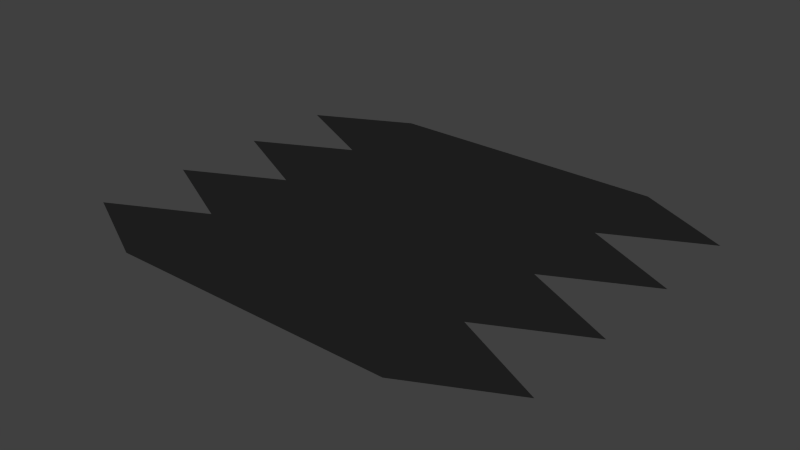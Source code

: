 # Source: Transform_Harmonica.blend  (saved by Blender 2.70.0; exported with 4.5.12 LTS)
import bpy
from mathutils import Matrix  # noqa: F401  (used for matrix-valued properties, if any)

bpy.ops.wm.read_factory_settings(use_empty=True)
scene = bpy.context.scene
scene.name = 'Scene'

# ---- collections
col_collection_1 = bpy.data.collections.new('Collection 1'); scene.collection.children.link(col_collection_1)

# ---- materials (node trees are filled in below, after node groups)
mat_black = bpy.data.materials.new('Black')
mat_black.alpha_threshold = 0.0
mat_black.use_transparent_shadow = False
mat_black.diffuse_color = (0.01739, 0.01739, 0.01739, 1.0)
mat_black.roughness = 0.5
mat_black.line_color = (0.0, 0.0, 0.0, 1.0)
mat_eyes = bpy.data.materials.new('Eyes')
mat_eyes.alpha_threshold = 0.0
mat_eyes.use_transparent_shadow = False
mat_eyes.diffuse_color = (0.8, 0.5058, 0.0, 1.0)
mat_eyes.roughness = 0.5
mat_eyes.line_color = (0.0, 0.0, 0.0, 1.0)

# ---- material node trees

# ---- world
world_world = bpy.data.worlds.new('World'); scene.world = world_world
world_world.color = (0.05088, 0.05088, 0.05088)
world_world.use_sun_shadow = False
world_world.sun_shadow_jitter_overblur = 0.0
world_world.cycles.sampling_method = 'MANUAL'
world_world.cycles.sample_map_resolution = 256

# ---- meshes
me_cube = bpy.data.meshes.new('Cube')
me_cube.from_pydata([(-0.75, 1.0, 0.0), (-5.329e-07, -1.192e-07, 0.0), (2.419e-07, 2.0, 0.0), (0.75, 1.0, 0.0), (0.75, 2.0, 0.0), (0.75, -5.96e-07, 0.0), (-0.75, 3.576e-07, 0.0), (-0.75, 2.0, 0.0), (-1.183e-07, 1.0, 0.0), (-0.375, 1.0, 0.0), (0.375, 1.0, 0.0), (2.695e-08, 1.5, 0.0), (-3.357e-07, 0.5, 0.0), (-0.75, 0.5, 0.0), (0.375, -3.576e-07, 0.0), (0.375, 2.0, 0.0), (0.75, 1.5, 0.0), (0.75, 0.5, 0.0), (-0.375, 2.0, 0.0), (-0.375, 1.192e-07, 0.0), (-0.75, 1.5, 0.0), (-0.375, 0.5, 0.0), (-0.375, 1.5, 0.0), (0.375, 1.5, 0.0), (0.375, 0.5, 0.0), (-0.1875, 1.0, 0.0), (0.5625, 1.0, 0.0), (1.612e-07, 1.75, 0.0), (-4.408e-07, 0.25, 0.0), (-1.25, 0.25, 0.0), (0.5625, -4.768e-07, 0.0), (0.5625, 2.0, 0.0), (1.25, 1.75, 0.0), (1.25, 0.25, 0.0), (-0.5625, 2.0, 0.0), (-0.5625, 2.384e-07, 0.0), (-1.25, 1.75, 0.0), (-0.5625, 1.0, 0.0), (0.1875, 1.0, 0.0), (-8.097e-08, 1.25, 0.0), (-2.476e-07, 0.75, 0.0), (-1.25, 0.75, 0.0), (0.1875, -2.384e-07, 0.0), (0.1875, 2.0, 0.0), (1.25, 1.25, 0.0), (1.25, 0.75, 0.0), (-0.1875, 2.0, 0.0), (-0.1875, 0.0, 0.0), (-1.25, 1.25, 0.0), (-0.625, 0.25, 0.0), (-0.625, 0.75, 0.0), (-0.1875, 0.5, 0.0), (-0.5625, 0.5, 0.0), (-0.625, 1.25, 0.0), (-0.625, 1.75, 0.0), (-0.1875, 1.5, 0.0), (-0.5625, 1.5, 0.0), (0.625, 1.25, 0.0), (0.625, 1.75, 0.0), (0.5625, 1.5, 0.0), (0.1875, 1.5, 0.0), (0.625, 0.25, 0.0), (0.625, 0.75, 0.0), (0.5625, 0.5, 0.0), (0.1875, 0.5, 0.0), (-0.3125, 0.75, 0.0), (-0.9375, 0.25, 0.0), (-0.3125, 0.25, 0.0), (-0.9375, 1.25, 0.0), (0.3125, 1.25, 0.0), (0.3125, 0.25, 0.0), (-0.9375, 0.75, 0.0), (-0.3125, 1.25, 0.0), (-0.3125, 1.75, 0.0), (-0.9375, 1.75, 0.0), (0.9375, 1.25, 0.0), (0.9375, 1.75, 0.0), (0.3125, 1.75, 0.0), (0.9375, 0.25, 0.0), (0.9375, 0.75, 0.0), (0.3125, 0.75, 0.0), (-0.09375, 1.0, 0.0), (0.6562, 1.0, 0.0), (1.9e-07, 1.875, 0.0), (-4.88e-07, 0.125, 0.0), (-1.0, 0.125, 0.0), (0.6562, -4.768e-07, 0.0), (0.6563, 2.0, 0.0), (1.0, 1.875, 0.0), (1.0, 0.125, 0.0), (-0.6562, 2.0, 0.0), (-0.6563, 2.98e-07, 0.0), (-1.0, 1.875, 0.0), (-0.6563, 1.0, 0.0), (0.09375, 1.0, 0.0), (-1.006e-07, 1.125, 0.0), (-1.974e-07, 0.875, 0.0), (-1.0, 0.875, 0.0), (0.09375, -2.384e-07, 0.0), (0.09375, 2.0, 0.0), (1.0, 1.125, 0.0), (1.0, 0.875, 0.0), (-0.09375, 2.0, 0.0), (-0.09375, 0.0, 0.0), (-1.0, 1.125, 0.0), (-0.5, 0.125, 0.0), (-0.5, 0.875, 0.0), (-0.09375, 0.5, 0.0), (-0.4688, 0.5, 0.0), (-0.5, 1.125, 0.0), (-0.5, 1.875, 0.0), (-0.09375, 1.5, 0.0), (-0.4688, 1.5, 0.0), (0.5, 1.125, 0.0), (0.5, 1.875, 0.0), (0.6563, 1.5, 0.0), (0.2813, 1.5, 0.0), (0.5, 0.125, 0.0), (0.5, 0.875, 0.0), (0.6562, 0.5, 0.0), (0.2812, 0.5, 0.0), (-0.2813, 1.0, 0.0), (0.4687, 1.0, 0.0), (9.313e-08, 1.625, 0.0), (-3.912e-07, 0.375, 0.0), (-1.0, 0.375, 0.0), (0.4687, -4.768e-07, 0.0), (0.4688, 2.0, 0.0), (1.0, 1.625, 0.0), (1.0, 0.375, 0.0), (-0.4687, 2.0, 0.0), (-0.4688, 1.788e-07, 0.0), (-1.0, 1.625, 0.0), (-0.4688, 1.0, 0.0), (0.2812, 1.0, 0.0), (-3.725e-09, 1.375, 0.0), (-2.943e-07, 0.625, 0.0), (-1.0, 0.625, 0.0), (0.2812, -2.384e-07, 0.0), (0.2813, 2.0, 0.0), (1.0, 1.375, 0.0), (1.0, 0.625, 0.0), (-0.2812, 2.0, 0.0), (-0.2813, 5.96e-08, 0.0), (-1.0, 1.375, 0.0), (-0.5, 0.375, 0.0), (-0.5, 0.625, 0.0), (-0.2813, 0.5, 0.0), (-0.6563, 0.5, 0.0), (-0.5, 1.375, 0.0), (-0.5, 1.625, 0.0), (-0.2812, 1.5, 0.0), (-0.6562, 1.5, 0.0), (0.5, 1.375, 0.0), (0.5, 1.625, 0.0), (0.4688, 1.5, 0.0), (0.09375, 1.5, 0.0), (0.5, 0.375, 0.0), (0.5, 0.625, 0.0), (0.4687, 0.5, 0.0), (0.09375, 0.5, 0.0), (-0.25, 0.625, 0.0), (-0.25, 0.875, 0.0), (-0.1563, 0.75, 0.0), (-0.4688, 0.75, 0.0), (-0.75, 0.125, 0.0), (-0.75, 0.375, 0.0), (-0.7813, 0.25, 0.0), (-1.094, 0.25, 0.0), (-0.25, 0.125, 0.0), (-0.25, 0.375, 0.0), (-0.1563, 0.25, 0.0), (-0.4688, 0.25, 0.0), (-0.75, 1.125, 0.0), (-0.75, 1.375, 0.0), (-0.7813, 1.25, 0.0), (-1.094, 1.25, 0.0), (0.25, 1.125, 0.0), (0.25, 1.375, 0.0), (0.4688, 1.25, 0.0), (0.1562, 1.25, 0.0), (0.25, 0.125, 0.0), (0.25, 0.375, 0.0), (0.4687, 0.25, 0.0), (0.1562, 0.25, 0.0), (-0.75, 0.625, 0.0), (-0.75, 0.875, 0.0), (-0.7813, 0.75, 0.0), (-1.094, 0.75, 0.0), (-0.25, 1.125, 0.0), (-0.25, 1.375, 0.0), (-0.1563, 1.25, 0.0), (-0.4688, 1.25, 0.0), (-0.25, 1.625, 0.0), (-0.25, 1.875, 0.0), (-0.1562, 1.75, 0.0), (-0.4687, 1.75, 0.0), (-0.75, 1.625, 0.0), (-0.75, 1.875, 0.0), (-0.7812, 1.75, 0.0), (-1.094, 1.75, 0.0), (0.75, 1.125, 0.0), (0.75, 1.375, 0.0), (1.094, 1.25, 0.0), (0.7812, 1.25, 0.0), (0.75, 1.625, 0.0), (0.75, 1.875, 0.0), (1.094, 1.75, 0.0), (0.7813, 1.75, 0.0), (0.25, 1.625, 0.0), (0.25, 1.875, 0.0), (0.4688, 1.75, 0.0), (0.1563, 1.75, 0.0), (0.75, 0.125, 0.0), (0.75, 0.375, 0.0), (1.094, 0.25, 0.0), (0.7812, 0.25, 0.0), (0.75, 0.625, 0.0), (0.75, 0.875, 0.0), (1.094, 0.75, 0.0), (0.7812, 0.75, 0.0), (0.25, 0.625, 0.0), (0.25, 0.875, 0.0), (0.4687, 0.75, 0.0), (0.1562, 0.75, 0.0), (-0.375, 0.625, 0.0), (-0.875, 0.125, 0.0), (-0.375, 0.125, 0.0), (-0.875, 1.125, 0.0), (0.125, 1.125, 0.0), (0.125, 0.125, 0.0), (-0.875, 0.625, 0.0), (-0.375, 1.125, 0.0), (-0.375, 1.625, 0.0), (-0.875, 1.625, 0.0), (0.625, 1.125, 0.0), (0.625, 1.625, 0.0), (0.125, 1.625, 0.0), (0.625, 0.125, 0.0), (0.625, 0.625, 0.0), (0.125, 0.625, 0.0), (-0.125, 0.625, 0.0), (-0.125, 0.875, 0.0), (-0.375, 0.875, 0.0), (-0.625, 0.125, 0.0), (-0.625, 0.375, 0.0), (-0.875, 0.375, 0.0), (-0.125, 0.125, 0.0), (-0.125, 0.375, 0.0), (-0.375, 0.375, 0.0), (-0.625, 1.125, 0.0), (-0.625, 1.375, 0.0), (-0.875, 1.375, 0.0), (0.375, 1.125, 0.0), (0.375, 1.375, 0.0), (0.125, 1.375, 0.0), (0.375, 0.125, 0.0), (0.375, 0.375, 0.0), (0.125, 0.375, 0.0), (-0.625, 0.625, 0.0), (-0.625, 0.875, 0.0), (-0.875, 0.875, 0.0), (-0.125, 1.125, 0.0), (-0.125, 1.375, 0.0), (-0.375, 1.375, 0.0), (-0.125, 1.625, 0.0), (-0.125, 1.875, 0.0), (-0.375, 1.875, 0.0), (-0.625, 1.625, 0.0), (-0.625, 1.875, 0.0), (-0.875, 1.875, 0.0), (0.875, 1.125, 0.0), (0.875, 1.375, 0.0), (0.625, 1.375, 0.0), (0.875, 1.625, 0.0), (0.875, 1.875, 0.0), (0.625, 1.875, 0.0), (0.375, 1.625, 0.0), (0.375, 1.875, 0.0), (0.125, 1.875, 0.0), (0.875, 0.125, 0.0), (0.875, 0.375, 0.0), (0.625, 0.375, 0.0), (0.875, 0.625, 0.0), (0.875, 0.875, 0.0), (0.625, 0.875, 0.0), (0.375, 0.625, 0.0), (0.375, 0.875, 0.0), (0.125, 0.875, 0.0), (-0.4131, 1.158, -0.01847), (-0.2793, 1.158, -0.01847), (-0.4131, 1.606, -0.01847), (-0.2793, 1.606, -0.01847), (0.2793, 1.158, -0.01847), (0.4131, 1.158, -0.01847), (0.2793, 1.606, -0.01847), (0.4131, 1.606, -0.01847)], [], [(225, 147, 21, 146), (226, 91, 6, 85), (227, 143, 19, 105), (228, 93, 0, 104), (229, 94, 8, 95), (230, 98, 1, 84), (231, 148, 13, 137), (232, 121, 9, 109), (233, 151, 22, 150), (234, 152, 20, 132), (235, 122, 10, 113), (236, 155, 23, 154), (237, 156, 11, 123), (238, 126, 14, 117), (239, 159, 24, 158), (240, 160, 12, 136), (241, 107, 51, 161), (242, 163, 65, 162), (243, 164, 50, 106), (244, 131, 35, 165), (245, 167, 66, 166), (246, 168, 29, 125), (247, 103, 47, 169), (248, 171, 67, 170), (249, 172, 49, 145), (250, 133, 37, 173), (251, 175, 68, 174), (252, 176, 48, 144), (253, 134, 38, 177), (254, 179, 69, 178), (255, 180, 39, 135), (256, 138, 42, 181), (257, 183, 70, 182), (258, 184, 28, 124), (259, 108, 52, 185), (260, 187, 71, 186), (261, 188, 41, 97), (262, 81, 25, 189), (263, 191, 72, 190), (264, 192, 53, 149), (265, 111, 55, 193), (266, 195, 73, 194), (267, 196, 54, 110), (268, 112, 56, 197), (269, 199, 74, 198), (270, 200, 36, 92), (271, 82, 26, 201), (272, 203, 75, 202), (273, 204, 57, 153), (274, 115, 59, 205), (275, 207, 76, 206), (276, 208, 58, 114), (277, 116, 60, 209), (278, 211, 77, 210), (279, 212, 27, 83), (280, 86, 30, 213), (281, 215, 78, 214), (282, 216, 61, 157), (283, 119, 63, 217), (284, 219, 79, 218), (285, 220, 62, 118), (286, 120, 64, 221), (287, 223, 80, 222), (288, 224, 40, 96), (161, 51, 147, 225), (65, 161, 225, 164), (164, 225, 146, 50), (165, 35, 91, 226), (66, 165, 226, 168), (168, 226, 85, 29), (169, 47, 143, 227), (67, 169, 227, 172), (172, 227, 105, 49), (173, 37, 93, 228), (68, 173, 228, 176), (176, 228, 104, 48), (177, 38, 94, 229), (69, 177, 229, 180), (180, 229, 95, 39), (181, 42, 98, 230), (70, 181, 230, 184), (184, 230, 84, 28), (185, 52, 148, 231), (71, 185, 231, 188), (188, 231, 137, 41), (189, 25, 121, 232), (72, 189, 232, 192), (192, 232, 109, 53), (193, 55, 151, 233), (73, 193, 233, 196), (196, 233, 150, 54), (197, 56, 152, 234), (74, 197, 234, 200), (200, 234, 132, 36), (201, 26, 122, 235), (75, 201, 235, 204), (204, 235, 113, 57), (205, 59, 155, 236), (76, 205, 236, 208), (208, 236, 154, 58), (209, 60, 156, 237), (77, 209, 237, 212), (212, 237, 123, 27), (213, 30, 126, 238), (78, 213, 238, 216), (216, 238, 117, 61), (217, 63, 159, 239), (79, 217, 239, 220), (220, 239, 158, 62), (221, 64, 160, 240), (80, 221, 240, 224), (224, 240, 136, 40), (136, 12, 107, 241), (40, 136, 241, 163), (163, 241, 161, 65), (96, 40, 163, 242), (8, 96, 242, 81), (81, 242, 162, 25), (162, 65, 164, 243), (25, 162, 243, 121), (121, 243, 106, 9), (105, 19, 131, 244), (49, 105, 244, 167), (167, 244, 165, 66), (145, 49, 167, 245), (21, 145, 245, 108), (108, 245, 166, 52), (166, 66, 168, 246), (52, 166, 246, 148), (148, 246, 125, 13), (84, 1, 103, 247), (28, 84, 247, 171), (171, 247, 169, 67), (124, 28, 171, 248), (12, 124, 248, 107), (107, 248, 170, 51), (170, 67, 172, 249), (51, 170, 249, 147), (147, 249, 145, 21), (109, 9, 133, 250), (53, 109, 250, 175), (175, 250, 173, 68), (149, 53, 175, 251), (22, 149, 251, 112), (112, 251, 174, 56), (174, 68, 176, 252), (56, 174, 252, 152), (152, 252, 144, 20), (113, 10, 134, 253), (57, 113, 253, 179), (179, 253, 177, 69), (153, 57, 179, 254), (23, 153, 254, 116), (116, 254, 178, 60), (178, 69, 180, 255), (60, 178, 255, 156), (156, 255, 135, 11), (117, 14, 138, 256), (61, 117, 256, 183), (183, 256, 181, 70), (157, 61, 183, 257), (24, 157, 257, 120), (120, 257, 182, 64), (182, 70, 184, 258), (64, 182, 258, 160), (160, 258, 124, 12), (146, 21, 108, 259), (50, 146, 259, 187), (187, 259, 185, 71), (106, 50, 187, 260), (9, 106, 260, 133), (133, 260, 186, 37), (186, 71, 188, 261), (37, 186, 261, 93), (93, 261, 97, 0), (95, 8, 81, 262), (39, 95, 262, 191), (191, 262, 189, 72), (135, 39, 191, 263), (11, 135, 263, 111), (111, 263, 190, 55), (190, 72, 192, 264), (55, 190, 264, 151), (151, 264, 149, 22), (123, 11, 111, 265), (27, 123, 265, 195), (195, 265, 193, 73), (83, 27, 195, 266), (2, 83, 266, 102), (102, 266, 194, 46), (194, 73, 196, 267), (46, 194, 267, 142), (142, 267, 110, 18), (150, 22, 112, 268), (54, 150, 268, 199), (199, 268, 197, 74), (110, 54, 199, 269), (18, 110, 269, 130), (130, 269, 198, 34), (198, 74, 200, 270), (34, 198, 270, 90), (270, 92, 7), (100, 3, 82, 271), (44, 100, 271, 203), (203, 271, 201, 75), (140, 44, 203, 272), (16, 140, 272, 115), (115, 272, 202, 59), (202, 75, 204, 273), (59, 202, 273, 155), (155, 273, 153, 23), (128, 16, 115, 274), (32, 128, 274, 207), (207, 274, 205, 76), (88, 32, 207, 275), (4, 88, 275, 87), (87, 275, 206, 31), (206, 76, 208, 276), (31, 206, 276, 127), (127, 276, 114, 15), (154, 23, 116, 277), (58, 154, 277, 211), (211, 277, 209, 77), (114, 58, 211, 278), (15, 114, 278, 139), (139, 278, 210, 43), (210, 77, 212, 279), (43, 210, 279, 99), (99, 279, 83, 2), (5, 86, 280), (33, 89, 280, 215), (215, 280, 213, 78), (129, 33, 215, 281), (17, 129, 281, 119), (119, 281, 214, 63), (214, 78, 216, 282), (63, 214, 282, 159), (159, 282, 157, 24), (141, 17, 119, 283), (45, 141, 283, 219), (219, 283, 217, 79), (101, 45, 219, 284), (3, 101, 284, 82), (82, 284, 218, 26), (218, 79, 220, 285), (26, 218, 285, 122), (122, 285, 118, 10), (158, 24, 120, 286), (62, 158, 286, 223), (223, 286, 221, 80), (118, 62, 223, 287), (10, 118, 287, 134), (134, 287, 222, 38), (222, 80, 224, 288), (38, 222, 288, 94), (94, 288, 96, 8), (289, 291, 292, 290), (293, 295, 296, 294), (90, 270, 7), (89, 5, 280)])
me_cube.polygons.foreach_set('material_index', [0, 0, 0, 0, 0, 0, 0, 0, 0, 0, 0, 0, 0, 0, 0, 0, 0, 0, 0, 0, 0, 0, 0, 0, 0, 0, 0, 0, 0, 0, 0, 0, 0, 0, 0, 0, 0, 0, 0, 0, 0, 0, 0, 0, 0, 0, 0, 0, 0, 0, 0, 0, 0, 0, 0, 0, 0, 0, 0, 0, 0, 0, 0, 0, 0, 0, 0, 0, 0, 0, 0, 0, 0, 0, 0, 0, 0, 0, 0, 0, 0, 0, 0, 0, 0, 0, 0, 0, 0, 0, 0, 0, 0, 0, 0, 0, 0, 0, 0, 0, 0, 0, 0, 0, 0, 0, 0, 0, 0, 0, 0, 0, 0, 0, 0, 0, 0, 0, 0, 0, 0, 0, 0, 0, 0, 0, 0, 0, 0, 0, 0, 0, 0, 0, 0, 0, 0, 0, 0, 0, 0, 0, 0, 0, 0, 0, 0, 0, 0, 0, 0, 0, 0, 0, 0, 0, 0, 0, 0, 0, 0, 0, 0, 0, 0, 0, 0, 0, 0, 0, 0, 0, 0, 0, 0, 0, 0, 0, 0, 0, 0, 0, 0, 0, 0, 0, 0, 0, 0, 0, 0, 0, 0, 0, 0, 0, 0, 0, 0, 0, 0, 0, 0, 0, 0, 0, 0, 0, 0, 0, 0, 0, 0, 0, 0, 0, 0, 0, 0, 0, 0, 0, 0, 0, 0, 0, 0, 0, 0, 0, 0, 0, 0, 0, 0, 0, 0, 0, 0, 0, 0, 0, 0, 0, 0, 0, 0, 0, 0, 0, 0, 0, 0, 0, 0, 0, 1, 1, 0, 0])
me_cube.materials.append(mat_black)
me_cube.materials.append(mat_eyes)
me_cube.use_remesh_preserve_volume = False
me_cube.use_remesh_preserve_attributes = False
me_cube.use_mirror_vertex_groups = False
me_cube.update()

# ---- objects
ob_cube = bpy.data.objects.new('Cube', me_cube)

# ---- transforms, parenting, visibility, modifiers, constraints
ob_cube.location = (0.0, 0.0, 0.0)
ob_cube.lock_rotations_4d = False
ob_cube.empty_display_type = 'ARROWS'
ob_cube.lineart.crease_threshold = 0.0

# ---- collection membership
col_collection_1.objects.link(ob_cube)

# ---- scene / render settings (as saved in the file)
scene.frame_start = 1; scene.frame_end = 250; scene.frame_set(1)
scene.render.engine = 'BLENDER_EEVEE_NEXT'
scene.render.resolution_percentage = 50
scene.render.dither_intensity = 0.0
scene.cycles.use_denoising = False
scene.cycles.samples = 10
scene.cycles.sampling_pattern = 'TABULATED_SOBOL'
scene.cycles.light_sampling_threshold = 0.0
scene.cycles.use_adaptive_sampling = False
scene.cycles.use_light_tree = False
scene.cycles.blur_glossy = 0.0
scene.cycles.volume_bounces = 1
scene.cycles.pixel_filter_type = 'GAUSSIAN'
scene.cycles.sample_clamp_indirect = 0.0
scene.view_settings.view_transform = 'Standard'
bpy.context.view_layer.update()

# ---- added for rendering (the .blend has no active camera and no usable light): camera, sun
cam_auto = bpy.data.cameras.new('AutoCamera')
cam_auto.lens = 50.0
cam_auto.sensor_width = 36.0
cam_auto.clip_end = 1000.0
ob_auto_camera = bpy.data.objects.new('AutoCamera', cam_auto)
scene.collection.objects.link(ob_auto_camera)
ob_auto_camera.location = (2.96221, -2.55466, 2.36054)
ob_auto_camera.rotation_euler = (1.09748, -7.21219e-08, 0.694738)
scene.camera = ob_auto_camera
light_auto_sun = bpy.data.lights.new('AutoSun', 'SUN')
light_auto_sun.energy = 3.0
light_auto_sun.angle = 0.0523599
ob_auto_sun = bpy.data.objects.new('AutoSun', light_auto_sun)
scene.collection.objects.link(ob_auto_sun)
ob_auto_sun.rotation_euler = (0.872665, 0.174533, 0.523599)
bpy.context.view_layer.update()
